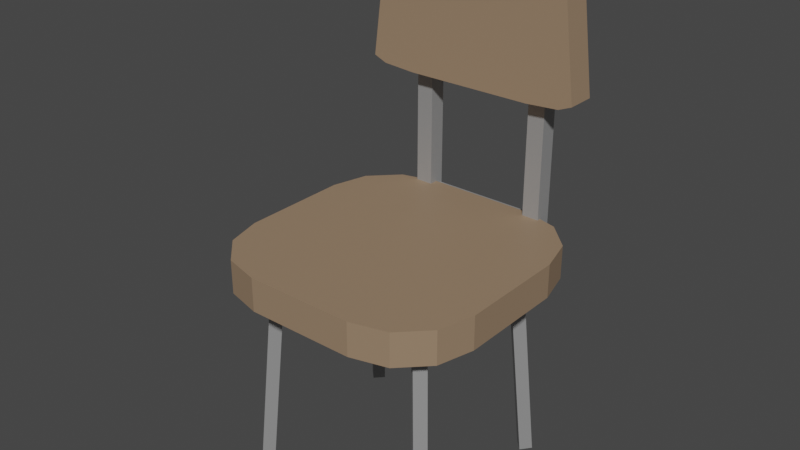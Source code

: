 # Source: Chair.blend  (saved by Blender 2.90.8; exported with 4.5.12 LTS)
import bpy
from mathutils import Matrix  # noqa: F401  (used for matrix-valued properties, if any)

bpy.ops.wm.read_factory_settings(use_empty=True)
scene = bpy.context.scene
scene.name = 'Scene'

# ---- collections
col_collection = bpy.data.collections.new('Collection'); scene.collection.children.link(col_collection)

# ---- materials (node trees are filled in below, after node groups)
mat_chair_cloth = bpy.data.materials.new('Chair_Cloth')
mat_chair_cloth.use_transparent_shadow = False
mat_chair_metal = bpy.data.materials.new('Chair_Metal')
mat_chair_metal.use_transparent_shadow = False

# ---- material node trees
mat_chair_cloth.use_nodes = True; mat_chair_cloth.node_tree.nodes.clear()
_N = mat_chair_cloth.node_tree.nodes; _L = mat_chair_cloth.node_tree.links
n0 = _N.new('ShaderNodeBsdfPrincipled'); n0.name = 'Principled BSDF'; n0.location = (10, 300)
n0.distribution = 'GGX'
n0.subsurface_method = 'BURLEY'
n0.inputs[0].default_value = (0.3108, 0.2111, 0.1343, 1.0)
n0.inputs[3].default_value = 1.45
n0.inputs[27].default_value = (0.0, 0.0, 0.0, 1.0)
n0.inputs[28].default_value = 1.0
n1 = _N.new('ShaderNodeOutputMaterial'); n1.name = 'Material Output'; n1.location = (300, 300)
_L.new(n0.outputs[0], n1.inputs[0])
n1.is_active_output = True
mat_chair_metal.use_nodes = True; mat_chair_metal.node_tree.nodes.clear()
_N = mat_chair_metal.node_tree.nodes; _L = mat_chair_metal.node_tree.links
n0 = _N.new('ShaderNodeBsdfPrincipled'); n0.name = 'Principled BSDF'; n0.location = (10, 300)
n0.distribution = 'GGX'
n0.subsurface_method = 'BURLEY'
n0.inputs[0].default_value = (0.4385, 0.4385, 0.4385, 1.0)
n0.inputs[1].default_value = 0.5
n0.inputs[3].default_value = 1.45
n0.inputs[27].default_value = (0.0, 0.0, 0.0, 1.0)
n0.inputs[28].default_value = 1.0
n1 = _N.new('ShaderNodeOutputMaterial'); n1.name = 'Material Output'; n1.location = (300, 300)
_L.new(n0.outputs[0], n1.inputs[0])
n1.is_active_output = True

# ---- world
world_world = bpy.data.worlds.new('World'); scene.world = world_world
world_world.use_nodes = True; world_world.node_tree.nodes.clear()
_N = world_world.node_tree.nodes; _L = world_world.node_tree.links
n0 = _N.new('ShaderNodeOutputWorld'); n0.name = 'World Output'; n0.location = (300, 300)
n1 = _N.new('ShaderNodeBackground'); n1.name = 'Background'; n1.location = (10, 300)
n1.inputs[0].default_value = (0.05088, 0.05088, 0.05088, 1.0)
_L.new(n1.outputs[0], n0.inputs[0])
n0.is_active_output = True
world_world.color = (0.05088, 0.05088, 0.05088)
world_world.use_sun_shadow = False
world_world.sun_shadow_jitter_overblur = 0.0

# ---- meshes
me_chair = bpy.data.meshes.new('Chair')
me_chair.from_pydata([(-0.1295, -0.3028, 0.4654), (-0.3028, -0.1295, 0.4654), (-0.2162, -0.2796, 0.4654), (-0.2796, -0.2162, 0.4654), (-0.3028, -0.1295, 0.5451), (-0.1295, -0.3028, 0.5451), (-0.2796, -0.2162, 0.5451), (-0.2162, -0.2796, 0.5451), (-0.3028, 0.1295, 0.4654), (-0.1295, 0.3028, 0.4654), (-0.2796, 0.2162, 0.4654), (-0.2162, 0.2796, 0.4654), (-0.1295, 0.3028, 0.5451), (-0.3028, 0.1295, 0.5451), (-0.2162, 0.2796, 0.5451), (-0.2796, 0.2162, 0.5451), (0.3028, -0.1295, 0.4654), (0.1295, -0.3028, 0.4654), (0.2796, -0.2162, 0.4654), (0.2162, -0.2796, 0.4654), (0.1295, -0.3028, 0.5451), (0.3028, -0.1295, 0.5451), (0.2162, -0.2796, 0.5451), (0.2796, -0.2162, 0.5451), (0.1295, 0.3028, 0.4654), (0.3028, 0.1295, 0.4654), (0.2162, 0.2796, 0.4654), (0.2796, 0.2162, 0.4654), (0.3028, 0.1295, 0.5451), (0.1295, 0.3028, 0.5451), (0.2796, 0.2162, 0.5451), (0.2162, 0.2796, 0.5451), (-0.172, 0.2822, 0.4602), (-0.172, 0.2822, 1.051), (-0.172, 0.3234, 0.4602), (-0.172, 0.3234, 1.051), (-0.1308, 0.2822, 0.4602), (-0.1308, 0.2822, 1.051), (-0.1308, 0.3234, 0.4602), (-0.1308, 0.3234, 1.051), (0.1308, 0.2822, 0.4602), (0.1308, 0.2822, 1.051), (0.1308, 0.3234, 0.4602), (0.1308, 0.3234, 1.051), (0.172, 0.2822, 0.4602), (0.172, 0.2822, 1.051), (0.172, 0.3234, 0.4602), (0.172, 0.3234, 1.051), (0.1308, 0.2822, 0.5352), (0.1308, 0.3234, 0.5352), (0.172, 0.3234, 0.5352), (0.172, 0.2822, 0.5352), (-0.172, 0.2822, 0.5352), (-0.172, 0.3234, 0.5352), (-0.1308, 0.3234, 0.5352), (-0.1308, 0.2822, 0.5352), (0.1308, 0.3234, 0.4977), (0.172, 0.3234, 0.4977), (0.172, 0.2822, 0.4977), (0.1308, 0.2822, 0.4977), (-0.172, 0.3234, 0.4977), (-0.1308, 0.3234, 0.4977), (-0.1308, 0.2822, 0.4977), (-0.172, 0.2822, 0.4977), (-0.2634, 0.2376, 0.8487), (-0.1527, 0.2376, 0.8302), (-0.232, 0.2376, 0.8357), (-0.1092, 0.2376, 1.168), (-0.2247, 0.2376, 1.15), (-0.1899, 0.2376, 1.163), (-0.1527, 0.3075, 0.8302), (-0.2634, 0.3075, 0.8487), (-0.232, 0.3075, 0.8357), (-0.2247, 0.3075, 1.15), (-0.1092, 0.3075, 1.168), (-0.1899, 0.3075, 1.163), (0.1527, 0.2376, 0.8302), (0.2634, 0.2376, 0.8487), (0.232, 0.2376, 0.8357), (0.2247, 0.2376, 1.15), (0.1092, 0.2376, 1.168), (0.1899, 0.2376, 1.163), (0.2634, 0.3075, 0.8487), (0.1527, 0.3075, 0.8302), (0.232, 0.3075, 0.8357), (0.1092, 0.3075, 1.168), (0.2247, 0.3075, 1.15), (0.1899, 0.3075, 1.163), (-0.2486, -0.1974, 0.003073), (-0.2172, -0.1659, 0.4842), (-0.2277, -0.1765, 0.0003482), (-0.1963, -0.1451, 0.4815), (-0.2276, -0.2183, 0.003073), (-0.1962, -0.1869, 0.4842), (-0.2068, -0.1975, 0.0003482), (-0.1754, -0.166, 0.4815), (0.2276, -0.2183, 0.003073), (0.1962, -0.1869, 0.4842), (0.2068, -0.1975, 0.0003482), (0.1754, -0.166, 0.4815), (0.2486, -0.1974, 0.003073), (0.2172, -0.1659, 0.4842), (0.2277, -0.1765, 0.0003482), (0.1963, -0.1451, 0.4815), (-0.2276, 0.2183, 0.003073), (-0.1962, 0.1869, 0.4842), (-0.2068, 0.1975, 0.0003482), (-0.1754, 0.166, 0.4815), (-0.2486, 0.1974, 0.003073), (-0.2172, 0.1659, 0.4842), (-0.2277, 0.1765, 0.0003482), (-0.1963, 0.1451, 0.4815), (0.2486, 0.1974, 0.003073), (0.2172, 0.1659, 0.4842), (0.2277, 0.1765, 0.0003482), (0.1963, 0.1451, 0.4815), (0.2276, 0.2183, 0.003073), (0.1962, 0.1869, 0.4842), (0.2068, 0.1975, 0.0003482), (0.1754, 0.166, 0.4815)], [], [(17, 20, 5, 0), (25, 28, 21, 16), (28, 30, 31, 29, 12, 14, 15, 13, 4, 6, 7, 5, 20, 22, 23, 21), (1, 4, 13, 8), (9, 12, 29, 24), (0, 5, 7, 2), (2, 7, 6, 3), (3, 6, 4, 1), (12, 9, 11, 14), (14, 11, 10, 15), (15, 10, 8, 13), (28, 25, 27, 30), (30, 27, 26, 31), (31, 26, 24, 29), (20, 17, 19, 22), (22, 19, 18, 23), (23, 18, 16, 21), (8, 10, 11, 9, 24, 26, 27, 25, 16, 18, 19, 17, 0, 2, 3, 1), (52, 33, 35, 53), (53, 35, 39, 54), (54, 39, 37, 55), (55, 37, 33, 52), (34, 38, 36, 32), (39, 35, 33, 37), (48, 41, 43, 49), (49, 43, 47, 50), (50, 47, 45, 51), (51, 45, 41, 48), (42, 46, 44, 40), (47, 43, 41, 45), (58, 51, 48, 59), (57, 50, 51, 58), (56, 49, 50, 57), (62, 55, 52, 63), (60, 53, 54, 61), (63, 52, 53, 60), (40, 59, 56, 42), (42, 56, 57, 46), (46, 57, 58, 44), (44, 58, 59, 40), (32, 63, 60, 34), (34, 60, 61, 38), (38, 61, 62, 36), (36, 62, 63, 32), (56, 59, 62, 61), (59, 48, 55, 62), (48, 49, 54, 55), (49, 56, 61, 54), (76, 78, 77, 79, 81, 80, 67, 69, 68, 64, 66, 65), (82, 86, 79, 77), (85, 74, 67, 80), (64, 68, 73, 71), (70, 72, 71, 73, 75, 74, 85, 87, 86, 82, 84, 83), (70, 65, 66, 72), (72, 66, 64, 71), (67, 74, 75, 69), (69, 75, 73, 68), (76, 83, 84, 78), (78, 84, 82, 77), (85, 80, 81, 87), (87, 81, 79, 86), (70, 83, 76, 65), (88, 89, 91, 90), (90, 91, 95, 94), (94, 95, 93, 92), (92, 93, 89, 88), (90, 94, 92, 88), (96, 97, 99, 98), (98, 99, 103, 102), (102, 103, 101, 100), (100, 101, 97, 96), (98, 102, 100, 96), (104, 105, 107, 106), (106, 107, 111, 110), (110, 111, 109, 108), (108, 109, 105, 104), (106, 110, 108, 104), (112, 113, 115, 114), (114, 115, 119, 118), (118, 119, 117, 116), (116, 117, 113, 112), (114, 118, 116, 112)])
me_chair.polygons.foreach_set('material_index', [0, 0, 0, 0, 0, 0, 0, 0, 0, 0, 0, 0, 0, 0, 0, 0, 0, 0, 1, 1, 1, 1, 1, 1, 1, 1, 1, 1, 1, 1, 1, 1, 1, 1, 1, 1, 1, 1, 1, 1, 1, 1, 1, 1, 1, 1, 1, 1, 0, 0, 0, 0, 0, 0, 0, 0, 0, 0, 0, 0, 0, 0, 1, 1, 1, 1, 1, 1, 1, 1, 1, 1, 1, 1, 1, 1, 1, 1, 1, 1, 1, 1])
_uv = me_chair.uv_layers.new(name='UVMap')
_uv.uv.foreach_set('vector', [0.375, 0.8215, 0.625, 0.8215, 0.625, 0.9285, 0.375, 0.9285, 0.375, 0.5715, 0.625, 0.5715, 0.625, 0.6785, 0.375, 0.6785, 0.625, 0.5715, 0.6282, 0.5358, 0.6369, 0.4793, 0.6965, 0.5, 0.8035, 0.5, 0.6964, 0.3604, 0.7051, 0.3214, 0.875, 0.5715, 0.875, 0.6785, 0.8654, 0.7142, 0.8392, 0.7404, 0.8035, 0.75, 0.6965, 0.75, 0.6369, 0.7707, 0.6282, 0.7142, 0.625, 0.6785, 0.375, 0.07154, 0.625, 0.07154, 0.625, 0.1785, 0.375, 0.1785, 0.375, 0.3215, 0.625, 0.3215, 0.625, 0.4285, 0.375, 0.4285, 0.375, 0.9285, 0.625, 0.9285, 0.625, 0.9642, 0.375, 0.9642, 0.375, 0.0, 0.625, 0.0, 0.625, 0.03577, 0.375, 0.03577, 0.375, 0.03577, 0.625, 0.03577, 0.625, 0.07154, 0.375, 0.07154, 0.625, 0.3215, 0.375, 0.3215, 0.3036, 0.3604, 0.6964, 0.3604, 0.6964, 0.3604, 0.3036, 0.3604, 0.2949, 0.3214, 0.7051, 0.3214, 0.7051, 0.3214, 0.2949, 0.3214, 0.375, 0.1785, 0.625, 0.1785, 0.625, 0.5715, 0.375, 0.5715, 0.3718, 0.5358, 0.6282, 0.5358, 0.6282, 0.5358, 0.3718, 0.5358, 0.3631, 0.4793, 0.6369, 0.4793, 0.6369, 0.4793, 0.3631, 0.4793, 0.375, 0.4285, 0.625, 0.4285, 0.625, 0.8215, 0.375, 0.8215, 0.3631, 0.7707, 0.6369, 0.7707, 0.6369, 0.7707, 0.3631, 0.7707, 0.3718, 0.7142, 0.6282, 0.7142, 0.6282, 0.7142, 0.3718, 0.7142, 0.375, 0.6785, 0.625, 0.6785, 0.125, 0.5715, 0.2949, 0.3214, 0.3036, 0.3604, 0.1965, 0.5, 0.3035, 0.5, 0.3631, 0.4793, 0.3718, 0.5358, 0.375, 0.5715, 0.375, 0.6785, 0.3718, 0.7142, 0.3631, 0.7707, 0.3035, 0.75, 0.1965, 0.75, 0.1608, 0.7404, 0.1346, 0.7142, 0.125, 0.6785, 0.4125, 0.0, 0.625, 0.0, 0.625, 0.25, 0.4125, 0.25, 0.4125, 0.25, 0.625, 0.25, 0.625, 0.5, 0.4125, 0.5, 0.4125, 0.5, 0.625, 0.5, 0.625, 0.75, 0.4125, 0.75, 0.4125, 0.75, 0.625, 0.75, 0.625, 1.0, 0.4125, 1.0, 0.125, 0.5, 0.375, 0.5, 0.375, 0.75, 0.125, 0.75, 0.625, 0.5, 0.875, 0.5, 0.875, 0.75, 0.625, 0.75, 0.4125, 0.0, 0.625, 0.0, 0.625, 0.25, 0.4125, 0.25, 0.4125, 0.25, 0.625, 0.25, 0.625, 0.5, 0.4125, 0.5, 0.4125, 0.5, 0.625, 0.5, 0.625, 0.75, 0.4125, 0.75, 0.4125, 0.75, 0.625, 0.75, 0.625, 1.0, 0.4125, 1.0, 0.125, 0.5, 0.375, 0.5, 0.375, 0.75, 0.125, 0.75, 0.625, 0.5, 0.875, 0.5, 0.875, 0.75, 0.625, 0.75, 0.3938, 0.75, 0.4125, 0.75, 0.4125, 1.0, 0.3938, 1.0, 0.3938, 0.5, 0.4125, 0.5, 0.4125, 0.75, 0.3938, 0.75, 0.3938, 0.25, 0.4125, 0.25, 0.4125, 0.5, 0.3938, 0.5, 0.3938, 0.75, 0.4125, 0.75, 0.4125, 1.0, 0.3938, 1.0, 0.3938, 0.25, 0.4125, 0.25, 0.4125, 0.5, 0.3938, 0.5, 0.3938, 0.0, 0.4125, 0.0, 0.4125, 0.25, 0.3938, 0.25, 0.375, 0.0, 0.3938, 0.0, 0.3938, 0.25, 0.375, 0.25, 0.375, 0.25, 0.3938, 0.25, 0.3938, 0.5, 0.375, 0.5, 0.375, 0.5, 0.3938, 0.5, 0.3938, 0.75, 0.375, 0.75, 0.375, 0.75, 0.3938, 0.75, 0.3938, 1.0, 0.375, 1.0, 0.375, 0.0, 0.3938, 0.0, 0.3938, 0.25, 0.375, 0.25, 0.375, 0.25, 0.3938, 0.25, 0.3938, 0.5, 0.375, 0.5, 0.375, 0.5, 0.3938, 0.5, 0.3938, 0.75, 0.375, 0.75, 0.375, 0.75, 0.3938, 0.75, 0.3938, 1.0, 0.375, 1.0, 0.0, 0.0, 0.0, 0.0, 0.0, 0.0, 0.0, 0.0, 0.0, 0.0, 0.0, 0.0, 0.0, 0.0, 0.0, 0.0, 0.0, 0.0, 0.0, 0.0, 0.0, 0.0, 0.0, 0.0, 0.0, 0.0, 0.0, 0.0, 0.0, 0.0, 0.0, 0.0, 0.375, 0.8032, 0.3763, 0.7553, 0.3887, 0.75, 0.6113, 0.75, 0.6237, 0.7561, 0.625, 0.8136, 0.625, 0.9364, 0.621, 0.9816, 0.6113, 1.0, 0.3887, 1.0, 0.379, 0.9842, 0.375, 0.9468, 0.3887, 0.5, 0.6113, 0.5, 0.6113, 0.75, 0.3887, 0.75, 0.6886, 0.5, 0.8114, 0.5, 0.8114, 0.75, 0.6886, 0.75, 0.3887, 0.0, 0.6113, 0.0, 0.6113, 0.25, 0.3887, 0.25, 0.375, 0.3032, 0.379, 0.2658, 0.3887, 0.25, 0.6113, 0.25, 0.621, 0.2684, 0.625, 0.3136, 0.625, 0.4364, 0.6237, 0.4939, 0.6113, 0.5, 0.3887, 0.5, 0.3763, 0.4947, 0.375, 0.4468, 0.1782, 0.5, 0.1782, 0.75, 0.125, 0.75, 0.125, 0.5, 0.375, 0.25, 0.375, 0.0, 0.3887, 0.0, 0.3887, 0.25, 0.8114, 0.75, 0.8114, 0.5, 0.875, 0.5, 0.875, 0.75, 0.625, 0.0, 0.625, 0.25, 0.6113, 0.25, 0.6113, 0.0, 0.3218, 0.75, 0.3218, 0.5, 0.3763, 0.4947, 0.3763, 0.7553, 0.3763, 0.7553, 0.3763, 0.4947, 0.3887, 0.5, 0.3887, 0.75, 0.6886, 0.5, 0.6886, 0.75, 0.6237, 0.7561, 0.6237, 0.4939, 0.6237, 0.4939, 0.6237, 0.7561, 0.6113, 0.75, 0.6113, 0.5, 0.1782, 0.5, 0.3218, 0.5, 0.3218, 0.75, 0.1782, 0.75, 0.375, 0.0, 0.625, 0.0, 0.625, 0.25, 0.375, 0.25, 0.375, 0.25, 0.625, 0.25, 0.625, 0.5, 0.375, 0.5, 0.375, 0.5, 0.625, 0.5, 0.625, 0.75, 0.375, 0.75, 0.375, 0.75, 0.625, 0.75, 0.625, 1.0, 0.375, 1.0, 0.125, 0.5, 0.375, 0.5, 0.375, 0.75, 0.125, 0.75, 0.375, 0.0, 0.625, 0.0, 0.625, 0.25, 0.375, 0.25, 0.375, 0.25, 0.625, 0.25, 0.625, 0.5, 0.375, 0.5, 0.375, 0.5, 0.625, 0.5, 0.625, 0.75, 0.375, 0.75, 0.375, 0.75, 0.625, 0.75, 0.625, 1.0, 0.375, 1.0, 0.125, 0.5, 0.375, 0.5, 0.375, 0.75, 0.125, 0.75, 0.375, 0.0, 0.625, 0.0, 0.625, 0.25, 0.375, 0.25, 0.375, 0.25, 0.625, 0.25, 0.625, 0.5, 0.375, 0.5, 0.375, 0.5, 0.625, 0.5, 0.625, 0.75, 0.375, 0.75, 0.375, 0.75, 0.625, 0.75, 0.625, 1.0, 0.375, 1.0, 0.125, 0.5, 0.375, 0.5, 0.375, 0.75, 0.125, 0.75, 0.375, 0.0, 0.625, 0.0, 0.625, 0.25, 0.375, 0.25, 0.375, 0.25, 0.625, 0.25, 0.625, 0.5, 0.375, 0.5, 0.375, 0.5, 0.625, 0.5, 0.625, 0.75, 0.375, 0.75, 0.375, 0.75, 0.625, 0.75, 0.625, 1.0, 0.375, 1.0, 0.125, 0.5, 0.375, 0.5, 0.375, 0.75, 0.125, 0.75])
me_chair.materials.append(mat_chair_cloth)
me_chair.materials.append(mat_chair_metal)
me_chair.use_remesh_fix_poles = True
me_chair.use_remesh_preserve_attributes = False
me_chair.use_mirror_vertex_groups = False
me_chair.update()

# ---- objects
ob_chair = bpy.data.objects.new('Chair', me_chair)

# ---- transforms, parenting, visibility, modifiers, constraints
ob_chair.location = (0.0, 0.0, 0.0)
ob_chair.lineart.crease_threshold = 0.0

# ---- collection membership
col_collection.objects.link(ob_chair)

# ---- scene / render settings (as saved in the file)
scene.frame_start = 1; scene.frame_end = 250; scene.frame_set(1)
scene.render.engine = 'BLENDER_EEVEE_NEXT'
scene.cycles.use_denoising = False
scene.cycles.samples = 128
scene.cycles.sampling_pattern = 'TABULATED_SOBOL'
scene.cycles.use_adaptive_sampling = False
scene.cycles.use_light_tree = False
scene.view_settings.view_transform = 'Filmic'
bpy.context.view_layer.update()

# ---- added for rendering (the .blend has no active camera and no usable light): camera, sun
cam_auto = bpy.data.cameras.new('AutoCamera')
cam_auto.lens = 50.0
cam_auto.sensor_width = 36.0
cam_auto.clip_end = 1000.0
ob_auto_camera = bpy.data.objects.new('AutoCamera', cam_auto)
scene.collection.objects.link(ob_auto_camera)
ob_auto_camera.location = (1.34827, -1.60762, 1.66302)
ob_auto_camera.rotation_euler = (1.09748, -7.21219e-08, 0.694738)
scene.camera = ob_auto_camera
light_auto_sun = bpy.data.lights.new('AutoSun', 'SUN')
light_auto_sun.energy = 3.0
light_auto_sun.angle = 0.0523599
ob_auto_sun = bpy.data.objects.new('AutoSun', light_auto_sun)
scene.collection.objects.link(ob_auto_sun)
ob_auto_sun.rotation_euler = (0.872665, 0.174533, 0.523599)
bpy.context.view_layer.update()
